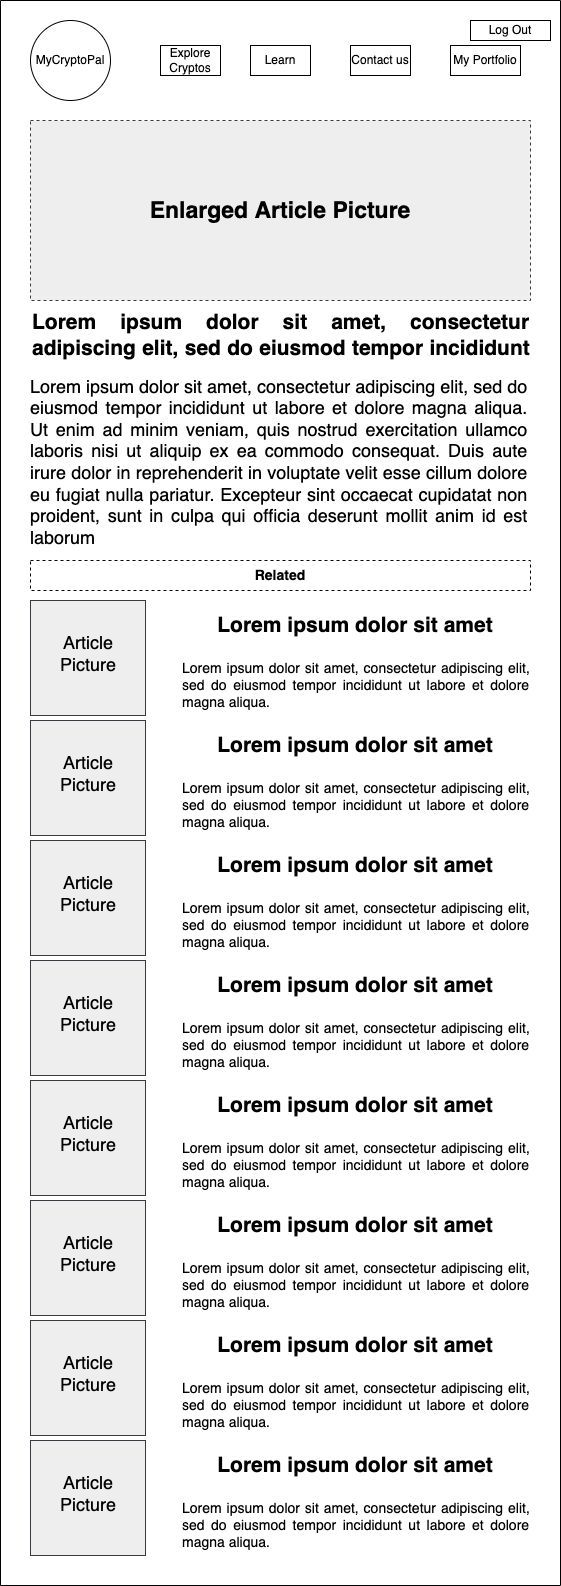

The diagram above was exported from draw.io. Its source (the exported page's mxGraphModel, read from the mxfile embedded in the PNG):
<mxGraphModel dx="1186" dy="532" grid="1" gridSize="10" guides="1" tooltips="1" connect="1" arrows="1" fold="1" page="1" pageScale="1" pageWidth="850" pageHeight="1100" math="0" shadow="0">
  <root>
    <mxCell id="0" />
    <mxCell id="1" parent="0" />
    <mxCell id="2" value="" style="rounded=0;whiteSpace=wrap;html=1;rotation=90;" vertex="1" parent="1">
      <mxGeometry x="-362.5" y="562.5" width="1585" height="560" as="geometry" />
    </mxCell>
    <mxCell id="3" value="Explore Cryptos" style="text;html=1;strokeColor=default;fillColor=none;align=center;verticalAlign=middle;whiteSpace=wrap;rounded=0;shadow=0;" vertex="1" parent="1">
      <mxGeometry x="310" y="95" width="60" height="30" as="geometry" />
    </mxCell>
    <mxCell id="4" value="Learn" style="text;html=1;strokeColor=default;fillColor=none;align=center;verticalAlign=middle;whiteSpace=wrap;rounded=0;shadow=0;" vertex="1" parent="1">
      <mxGeometry x="400" y="95" width="60" height="30" as="geometry" />
    </mxCell>
    <mxCell id="5" value="Contact us" style="text;html=1;strokeColor=default;fillColor=none;align=center;verticalAlign=middle;whiteSpace=wrap;rounded=0;shadow=0;" vertex="1" parent="1">
      <mxGeometry x="500" y="95" width="60" height="30" as="geometry" />
    </mxCell>
    <mxCell id="6" value="Log Out" style="rounded=0;whiteSpace=wrap;html=1;" vertex="1" parent="1">
      <mxGeometry x="620" y="70" width="80" height="20" as="geometry" />
    </mxCell>
    <mxCell id="7" value="My Portfolio" style="text;html=1;strokeColor=default;fillColor=none;align=center;verticalAlign=middle;whiteSpace=wrap;rounded=0;shadow=0;" vertex="1" parent="1">
      <mxGeometry x="600" y="95" width="70" height="30" as="geometry" />
    </mxCell>
    <mxCell id="8" value="MyCryptoPal" style="ellipse;whiteSpace=wrap;html=1;aspect=fixed;fontFamily=Helvetica;fontStyle=0" vertex="1" parent="1">
      <mxGeometry x="180" y="70" width="80" height="80" as="geometry" />
    </mxCell>
    <mxCell id="9" value="&lt;div style=&quot;font-size: 21px&quot; align=&quot;justify&quot;&gt;&lt;b&gt;&lt;font style=&quot;font-size: 21px&quot;&gt;Lorem ipsum dolor sit amet, &lt;/font&gt;consectetur adipiscing elit, sed do eiusmod tempor incididunt &lt;br&gt;&lt;/b&gt;&lt;/div&gt;" style="text;html=1;strokeColor=none;fillColor=none;align=left;verticalAlign=middle;whiteSpace=wrap;rounded=0;shadow=0;" vertex="1" parent="1">
      <mxGeometry x="180" y="360" width="500" height="50" as="geometry" />
    </mxCell>
    <mxCell id="10" value="&lt;font style=&quot;font-size: 23px&quot;&gt;&lt;b&gt;Enlarged Article Picture&lt;br&gt;&lt;/b&gt;&lt;/font&gt;" style="rounded=0;whiteSpace=wrap;html=1;fontSize=14;strokeColor=#36393d;dashed=1;fillColor=#eeeeee;" vertex="1" parent="1">
      <mxGeometry x="180" y="170" width="500" height="180" as="geometry" />
    </mxCell>
    <mxCell id="11" value="&lt;div align=&quot;justify&quot;&gt;&lt;br&gt;&lt;/div&gt;&lt;div style=&quot;font-size: 18px&quot; align=&quot;justify&quot;&gt;&lt;font style=&quot;font-size: 18px&quot;&gt;Lorem ipsum dolor sit amet, consectetur adipiscing elit, sed do eiusmod tempor incididunt ut labore et dolore magna aliqua. Ut enim ad minim veniam, quis nostrud exercitation ullamco laboris nisi ut aliquip ex ea commodo consequat. Duis aute irure dolor in reprehenderit in voluptate velit esse cillum dolore eu fugiat nulla pariatur. Excepteur sint occaecat cupidatat non proident, sunt in culpa qui officia deserunt mollit anim id est laborum&lt;br&gt;&lt;br&gt;&lt;/font&gt;&lt;/div&gt;" style="text;html=1;strokeColor=none;fillColor=none;align=right;verticalAlign=middle;whiteSpace=wrap;rounded=0;shadow=0;" vertex="1" parent="1">
      <mxGeometry x="180" y="420" width="500" height="190" as="geometry" />
    </mxCell>
    <mxCell id="12" value="&lt;b&gt;Related&lt;/b&gt;" style="rounded=0;whiteSpace=wrap;html=1;fontSize=14;strokeColor=default;dashed=1;" vertex="1" parent="1">
      <mxGeometry x="180" y="610" width="500" height="30" as="geometry" />
    </mxCell>
    <mxCell id="13" value="" style="whiteSpace=wrap;html=1;aspect=fixed;shadow=0;fillColor=#eeeeee;strokeColor=#36393d;" vertex="1" parent="1">
      <mxGeometry x="180" y="650" width="115" height="115" as="geometry" />
    </mxCell>
    <mxCell id="14" value="&lt;div style=&quot;font-size: 14px&quot; align=&quot;justify&quot;&gt;&lt;font style=&quot;font-size: 14px&quot;&gt;Lorem ipsum dolor sit amet, consectetur adipiscing elit, sed do eiusmod tempor incididunt ut labore et dolore magna aliqua. &lt;/font&gt;&lt;/div&gt;" style="text;html=1;strokeColor=none;fillColor=none;align=left;verticalAlign=middle;whiteSpace=wrap;rounded=0;shadow=0;" vertex="1" parent="1">
      <mxGeometry x="330" y="705" width="350" height="60" as="geometry" />
    </mxCell>
    <mxCell id="15" value="Article Picture" style="text;html=1;strokeColor=none;fillColor=none;align=center;verticalAlign=middle;whiteSpace=wrap;rounded=0;fontSize=18;" vertex="1" parent="1">
      <mxGeometry x="187.5" y="687.5" width="100" height="30" as="geometry" />
    </mxCell>
    <mxCell id="16" value="&lt;b&gt;&lt;font style=&quot;font-size: 21px&quot;&gt;Lorem ipsum dolor sit amet&lt;br&gt;&lt;/font&gt;&lt;/b&gt;" style="text;html=1;strokeColor=none;fillColor=none;align=center;verticalAlign=middle;whiteSpace=wrap;rounded=0;shadow=0;" vertex="1" parent="1">
      <mxGeometry x="330" y="650" width="350" height="50" as="geometry" />
    </mxCell>
    <mxCell id="17" value="" style="whiteSpace=wrap;html=1;aspect=fixed;shadow=0;fillColor=#eeeeee;strokeColor=#36393d;" vertex="1" parent="1">
      <mxGeometry x="180" y="770" width="115" height="115" as="geometry" />
    </mxCell>
    <mxCell id="18" value="&lt;div style=&quot;font-size: 14px&quot; align=&quot;justify&quot;&gt;&lt;font style=&quot;font-size: 14px&quot;&gt;Lorem ipsum dolor sit amet, consectetur adipiscing elit, sed do eiusmod tempor incididunt ut labore et dolore magna aliqua. &lt;/font&gt;&lt;/div&gt;" style="text;html=1;strokeColor=none;fillColor=none;align=left;verticalAlign=middle;whiteSpace=wrap;rounded=0;shadow=0;" vertex="1" parent="1">
      <mxGeometry x="330" y="825" width="350" height="60" as="geometry" />
    </mxCell>
    <mxCell id="19" value="Article Picture" style="text;html=1;strokeColor=none;fillColor=none;align=center;verticalAlign=middle;whiteSpace=wrap;rounded=0;fontSize=18;" vertex="1" parent="1">
      <mxGeometry x="187.5" y="807.5" width="100" height="30" as="geometry" />
    </mxCell>
    <mxCell id="20" value="&lt;b&gt;&lt;font style=&quot;font-size: 21px&quot;&gt;Lorem ipsum dolor sit amet&lt;br&gt;&lt;/font&gt;&lt;/b&gt;" style="text;html=1;strokeColor=none;fillColor=none;align=center;verticalAlign=middle;whiteSpace=wrap;rounded=0;shadow=0;" vertex="1" parent="1">
      <mxGeometry x="330" y="770" width="350" height="50" as="geometry" />
    </mxCell>
    <mxCell id="21" value="" style="whiteSpace=wrap;html=1;aspect=fixed;shadow=0;fillColor=#eeeeee;strokeColor=#36393d;" vertex="1" parent="1">
      <mxGeometry x="180" y="890" width="115" height="115" as="geometry" />
    </mxCell>
    <mxCell id="22" value="&lt;div style=&quot;font-size: 14px&quot; align=&quot;justify&quot;&gt;&lt;font style=&quot;font-size: 14px&quot;&gt;Lorem ipsum dolor sit amet, consectetur adipiscing elit, sed do eiusmod tempor incididunt ut labore et dolore magna aliqua. &lt;/font&gt;&lt;/div&gt;" style="text;html=1;strokeColor=none;fillColor=none;align=left;verticalAlign=middle;whiteSpace=wrap;rounded=0;shadow=0;" vertex="1" parent="1">
      <mxGeometry x="330" y="945" width="350" height="60" as="geometry" />
    </mxCell>
    <mxCell id="23" value="Article Picture" style="text;html=1;strokeColor=none;fillColor=none;align=center;verticalAlign=middle;whiteSpace=wrap;rounded=0;fontSize=18;" vertex="1" parent="1">
      <mxGeometry x="187.5" y="927.5" width="100" height="30" as="geometry" />
    </mxCell>
    <mxCell id="24" value="&lt;b&gt;&lt;font style=&quot;font-size: 21px&quot;&gt;Lorem ipsum dolor sit amet&lt;br&gt;&lt;/font&gt;&lt;/b&gt;" style="text;html=1;strokeColor=none;fillColor=none;align=center;verticalAlign=middle;whiteSpace=wrap;rounded=0;shadow=0;" vertex="1" parent="1">
      <mxGeometry x="330" y="890" width="350" height="50" as="geometry" />
    </mxCell>
    <mxCell id="25" value="" style="whiteSpace=wrap;html=1;aspect=fixed;shadow=0;fillColor=#eeeeee;strokeColor=#36393d;" vertex="1" parent="1">
      <mxGeometry x="180" y="1010" width="115" height="115" as="geometry" />
    </mxCell>
    <mxCell id="26" value="&lt;div style=&quot;font-size: 14px&quot; align=&quot;justify&quot;&gt;&lt;font style=&quot;font-size: 14px&quot;&gt;Lorem ipsum dolor sit amet, consectetur adipiscing elit, sed do eiusmod tempor incididunt ut labore et dolore magna aliqua. &lt;/font&gt;&lt;/div&gt;" style="text;html=1;strokeColor=none;fillColor=none;align=left;verticalAlign=middle;whiteSpace=wrap;rounded=0;shadow=0;" vertex="1" parent="1">
      <mxGeometry x="330" y="1065" width="350" height="60" as="geometry" />
    </mxCell>
    <mxCell id="27" value="Article Picture" style="text;html=1;strokeColor=none;fillColor=none;align=center;verticalAlign=middle;whiteSpace=wrap;rounded=0;fontSize=18;" vertex="1" parent="1">
      <mxGeometry x="187.5" y="1047.5" width="100" height="30" as="geometry" />
    </mxCell>
    <mxCell id="28" value="&lt;b&gt;&lt;font style=&quot;font-size: 21px&quot;&gt;Lorem ipsum dolor sit amet&lt;br&gt;&lt;/font&gt;&lt;/b&gt;" style="text;html=1;strokeColor=none;fillColor=none;align=center;verticalAlign=middle;whiteSpace=wrap;rounded=0;shadow=0;" vertex="1" parent="1">
      <mxGeometry x="330" y="1010" width="350" height="50" as="geometry" />
    </mxCell>
    <mxCell id="29" value="" style="whiteSpace=wrap;html=1;aspect=fixed;shadow=0;fillColor=#eeeeee;strokeColor=#36393d;" vertex="1" parent="1">
      <mxGeometry x="180" y="1130" width="115" height="115" as="geometry" />
    </mxCell>
    <mxCell id="30" value="&lt;div style=&quot;font-size: 14px&quot; align=&quot;justify&quot;&gt;&lt;font style=&quot;font-size: 14px&quot;&gt;Lorem ipsum dolor sit amet, consectetur adipiscing elit, sed do eiusmod tempor incididunt ut labore et dolore magna aliqua. &lt;/font&gt;&lt;/div&gt;" style="text;html=1;strokeColor=none;fillColor=none;align=left;verticalAlign=middle;whiteSpace=wrap;rounded=0;shadow=0;" vertex="1" parent="1">
      <mxGeometry x="330" y="1185" width="350" height="60" as="geometry" />
    </mxCell>
    <mxCell id="31" value="Article Picture" style="text;html=1;strokeColor=none;fillColor=none;align=center;verticalAlign=middle;whiteSpace=wrap;rounded=0;fontSize=18;" vertex="1" parent="1">
      <mxGeometry x="187.5" y="1167.5" width="100" height="30" as="geometry" />
    </mxCell>
    <mxCell id="32" value="&lt;b&gt;&lt;font style=&quot;font-size: 21px&quot;&gt;Lorem ipsum dolor sit amet&lt;br&gt;&lt;/font&gt;&lt;/b&gt;" style="text;html=1;strokeColor=none;fillColor=none;align=center;verticalAlign=middle;whiteSpace=wrap;rounded=0;shadow=0;" vertex="1" parent="1">
      <mxGeometry x="330" y="1130" width="350" height="50" as="geometry" />
    </mxCell>
    <mxCell id="33" value="" style="whiteSpace=wrap;html=1;aspect=fixed;shadow=0;fillColor=#eeeeee;strokeColor=#36393d;" vertex="1" parent="1">
      <mxGeometry x="180" y="1250" width="115" height="115" as="geometry" />
    </mxCell>
    <mxCell id="34" value="&lt;div style=&quot;font-size: 14px&quot; align=&quot;justify&quot;&gt;&lt;font style=&quot;font-size: 14px&quot;&gt;Lorem ipsum dolor sit amet, consectetur adipiscing elit, sed do eiusmod tempor incididunt ut labore et dolore magna aliqua. &lt;/font&gt;&lt;/div&gt;" style="text;html=1;strokeColor=none;fillColor=none;align=left;verticalAlign=middle;whiteSpace=wrap;rounded=0;shadow=0;" vertex="1" parent="1">
      <mxGeometry x="330" y="1305" width="350" height="60" as="geometry" />
    </mxCell>
    <mxCell id="35" value="Article Picture" style="text;html=1;strokeColor=none;fillColor=none;align=center;verticalAlign=middle;whiteSpace=wrap;rounded=0;fontSize=18;" vertex="1" parent="1">
      <mxGeometry x="187.5" y="1287.5" width="100" height="30" as="geometry" />
    </mxCell>
    <mxCell id="36" value="&lt;b&gt;&lt;font style=&quot;font-size: 21px&quot;&gt;Lorem ipsum dolor sit amet&lt;br&gt;&lt;/font&gt;&lt;/b&gt;" style="text;html=1;strokeColor=none;fillColor=none;align=center;verticalAlign=middle;whiteSpace=wrap;rounded=0;shadow=0;" vertex="1" parent="1">
      <mxGeometry x="330" y="1250" width="350" height="50" as="geometry" />
    </mxCell>
    <mxCell id="37" value="" style="whiteSpace=wrap;html=1;aspect=fixed;shadow=0;fillColor=#eeeeee;strokeColor=#36393d;" vertex="1" parent="1">
      <mxGeometry x="180" y="1370" width="115" height="115" as="geometry" />
    </mxCell>
    <mxCell id="38" value="&lt;div style=&quot;font-size: 14px&quot; align=&quot;justify&quot;&gt;&lt;font style=&quot;font-size: 14px&quot;&gt;Lorem ipsum dolor sit amet, consectetur adipiscing elit, sed do eiusmod tempor incididunt ut labore et dolore magna aliqua. &lt;/font&gt;&lt;/div&gt;" style="text;html=1;strokeColor=none;fillColor=none;align=left;verticalAlign=middle;whiteSpace=wrap;rounded=0;shadow=0;" vertex="1" parent="1">
      <mxGeometry x="330" y="1425" width="350" height="60" as="geometry" />
    </mxCell>
    <mxCell id="39" value="Article Picture" style="text;html=1;strokeColor=none;fillColor=none;align=center;verticalAlign=middle;whiteSpace=wrap;rounded=0;fontSize=18;" vertex="1" parent="1">
      <mxGeometry x="187.5" y="1407.5" width="100" height="30" as="geometry" />
    </mxCell>
    <mxCell id="40" value="&lt;b&gt;&lt;font style=&quot;font-size: 21px&quot;&gt;Lorem ipsum dolor sit amet&lt;br&gt;&lt;/font&gt;&lt;/b&gt;" style="text;html=1;strokeColor=none;fillColor=none;align=center;verticalAlign=middle;whiteSpace=wrap;rounded=0;shadow=0;" vertex="1" parent="1">
      <mxGeometry x="330" y="1370" width="350" height="50" as="geometry" />
    </mxCell>
    <mxCell id="41" value="" style="whiteSpace=wrap;html=1;aspect=fixed;shadow=0;fillColor=#eeeeee;strokeColor=#36393d;" vertex="1" parent="1">
      <mxGeometry x="180" y="1490" width="115" height="115" as="geometry" />
    </mxCell>
    <mxCell id="42" value="&lt;div style=&quot;font-size: 14px&quot; align=&quot;justify&quot;&gt;&lt;font style=&quot;font-size: 14px&quot;&gt;Lorem ipsum dolor sit amet, consectetur adipiscing elit, sed do eiusmod tempor incididunt ut labore et dolore magna aliqua. &lt;/font&gt;&lt;/div&gt;" style="text;html=1;strokeColor=none;fillColor=none;align=left;verticalAlign=middle;whiteSpace=wrap;rounded=0;shadow=0;" vertex="1" parent="1">
      <mxGeometry x="330" y="1545" width="350" height="60" as="geometry" />
    </mxCell>
    <mxCell id="43" value="Article Picture" style="text;html=1;strokeColor=none;fillColor=none;align=center;verticalAlign=middle;whiteSpace=wrap;rounded=0;fontSize=18;" vertex="1" parent="1">
      <mxGeometry x="187.5" y="1527.5" width="100" height="30" as="geometry" />
    </mxCell>
    <mxCell id="44" value="&lt;b&gt;&lt;font style=&quot;font-size: 21px&quot;&gt;Lorem ipsum dolor sit amet&lt;br&gt;&lt;/font&gt;&lt;/b&gt;" style="text;html=1;strokeColor=none;fillColor=none;align=center;verticalAlign=middle;whiteSpace=wrap;rounded=0;shadow=0;" vertex="1" parent="1">
      <mxGeometry x="330" y="1490" width="350" height="50" as="geometry" />
    </mxCell>
  </root>
</mxGraphModel>